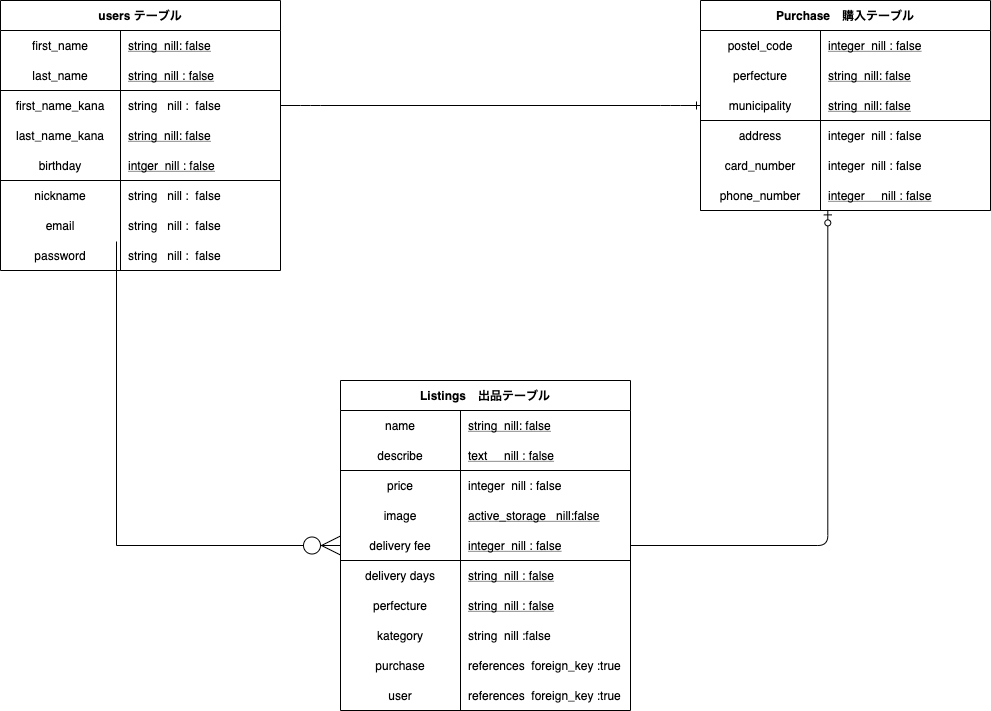

The diagram above was exported from draw.io. Its source (the exported page's mxGraphModel, read from the mxfile embedded in the PNG):
<mxGraphModel dx="501" dy="795" grid="1" gridSize="10" guides="1" tooltips="1" connect="1" arrows="1" fold="1" page="1" pageScale="1" pageWidth="1169" pageHeight="827" math="0" shadow="0">
  <root>
    <mxCell id="0" />
    <mxCell id="1" parent="0" />
    <mxCell id="9" value="Listings　出品テーブル" style="shape=table;startSize=30;container=1;collapsible=1;childLayout=tableLayout;fixedRows=1;rowLines=0;fontStyle=1;align=center;resizeLast=1;" vertex="1" parent="1">
      <mxGeometry x="450" y="439" width="290" height="330" as="geometry" />
    </mxCell>
    <mxCell id="10" value="" style="shape=partialRectangle;collapsible=0;dropTarget=0;pointerEvents=0;fillColor=none;top=0;left=0;bottom=0;right=0;points=[[0,0.5],[1,0.5]];portConstraint=eastwest;" vertex="1" parent="9">
      <mxGeometry y="30" width="290" height="30" as="geometry" />
    </mxCell>
    <mxCell id="11" value="name" style="shape=partialRectangle;connectable=0;fillColor=none;top=0;left=0;bottom=0;right=0;fontStyle=0;overflow=hidden;" vertex="1" parent="10">
      <mxGeometry width="120" height="30" as="geometry" />
    </mxCell>
    <mxCell id="12" value="string  nill: false" style="shape=partialRectangle;connectable=0;fillColor=none;top=0;left=0;bottom=0;right=0;align=left;spacingLeft=6;fontStyle=4;overflow=hidden;" vertex="1" parent="10">
      <mxGeometry x="120" width="170" height="30" as="geometry" />
    </mxCell>
    <mxCell id="13" value="" style="shape=partialRectangle;collapsible=0;dropTarget=0;pointerEvents=0;fillColor=none;top=0;left=0;bottom=1;right=0;points=[[0,0.5],[1,0.5]];portConstraint=eastwest;" vertex="1" parent="9">
      <mxGeometry y="60" width="290" height="30" as="geometry" />
    </mxCell>
    <mxCell id="14" value="describe" style="shape=partialRectangle;connectable=0;fillColor=none;top=0;left=0;bottom=0;right=0;fontStyle=0;overflow=hidden;" vertex="1" parent="13">
      <mxGeometry width="120" height="30" as="geometry" />
    </mxCell>
    <mxCell id="15" value="text     nill : false" style="shape=partialRectangle;connectable=0;fillColor=none;top=0;left=0;bottom=0;right=0;align=left;spacingLeft=6;fontStyle=4;overflow=hidden;" vertex="1" parent="13">
      <mxGeometry x="120" width="170" height="30" as="geometry" />
    </mxCell>
    <mxCell id="16" value="" style="shape=partialRectangle;collapsible=0;dropTarget=0;pointerEvents=0;fillColor=none;top=0;left=0;bottom=0;right=0;points=[[0,0.5],[1,0.5]];portConstraint=eastwest;" vertex="1" parent="9">
      <mxGeometry y="90" width="290" height="30" as="geometry" />
    </mxCell>
    <mxCell id="17" value="price" style="shape=partialRectangle;connectable=0;top=0;left=0;bottom=0;right=0;editable=1;overflow=hidden;fillColor=none;strokeWidth=1;" vertex="1" parent="16">
      <mxGeometry width="120" height="30" as="geometry" />
    </mxCell>
    <mxCell id="18" value="integer  nill : false" style="shape=partialRectangle;connectable=0;top=0;left=0;bottom=0;right=0;align=left;spacingLeft=6;overflow=hidden;fillColor=none;strokeWidth=1;" vertex="1" parent="16">
      <mxGeometry x="120" width="170" height="30" as="geometry" />
    </mxCell>
    <mxCell id="59" value="" style="shape=partialRectangle;collapsible=0;dropTarget=0;pointerEvents=0;fillColor=none;top=0;left=0;bottom=0;right=0;points=[[0,0.5],[1,0.5]];portConstraint=eastwest;" vertex="1" parent="9">
      <mxGeometry y="120" width="290" height="30" as="geometry" />
    </mxCell>
    <mxCell id="60" value="image" style="shape=partialRectangle;connectable=0;fillColor=none;top=0;left=0;bottom=0;right=0;fontStyle=0;overflow=hidden;" vertex="1" parent="59">
      <mxGeometry width="120" height="30" as="geometry" />
    </mxCell>
    <mxCell id="61" value="active_storage   nill:false" style="shape=partialRectangle;connectable=0;fillColor=none;top=0;left=0;bottom=0;right=0;align=left;spacingLeft=6;fontStyle=4;overflow=hidden;" vertex="1" parent="59">
      <mxGeometry x="120" width="170" height="30" as="geometry" />
    </mxCell>
    <mxCell id="62" value="" style="shape=partialRectangle;collapsible=0;dropTarget=0;pointerEvents=0;fillColor=none;top=0;left=0;bottom=1;right=0;points=[[0,0.5],[1,0.5]];portConstraint=eastwest;" vertex="1" parent="9">
      <mxGeometry y="150" width="290" height="30" as="geometry" />
    </mxCell>
    <mxCell id="63" value="delivery fee" style="shape=partialRectangle;connectable=0;fillColor=none;top=0;left=0;bottom=0;right=0;fontStyle=0;overflow=hidden;" vertex="1" parent="62">
      <mxGeometry width="120" height="30" as="geometry" />
    </mxCell>
    <mxCell id="64" value="integer  nill : false" style="shape=partialRectangle;connectable=0;fillColor=none;top=0;left=0;bottom=0;right=0;align=left;spacingLeft=6;fontStyle=4;overflow=hidden;" vertex="1" parent="62">
      <mxGeometry x="120" width="170" height="30" as="geometry" />
    </mxCell>
    <mxCell id="124" value="" style="shape=partialRectangle;collapsible=0;dropTarget=0;pointerEvents=0;fillColor=none;top=0;left=0;bottom=0;right=0;points=[[0,0.5],[1,0.5]];portConstraint=eastwest;" vertex="1" parent="9">
      <mxGeometry y="180" width="290" height="30" as="geometry" />
    </mxCell>
    <mxCell id="125" value="delivery days" style="shape=partialRectangle;connectable=0;fillColor=none;top=0;left=0;bottom=0;right=0;fontStyle=0;overflow=hidden;" vertex="1" parent="124">
      <mxGeometry width="120" height="30" as="geometry" />
    </mxCell>
    <mxCell id="126" value="string  nill : false" style="shape=partialRectangle;connectable=0;fillColor=none;top=0;left=0;bottom=0;right=0;align=left;spacingLeft=6;fontStyle=4;overflow=hidden;" vertex="1" parent="124">
      <mxGeometry x="120" width="170" height="30" as="geometry" />
    </mxCell>
    <mxCell id="93" value="" style="shape=partialRectangle;collapsible=0;dropTarget=0;pointerEvents=0;fillColor=none;top=0;left=0;bottom=0;right=0;points=[[0,0.5],[1,0.5]];portConstraint=eastwest;" vertex="1" parent="9">
      <mxGeometry y="210" width="290" height="30" as="geometry" />
    </mxCell>
    <mxCell id="94" value="perfecture" style="shape=partialRectangle;connectable=0;fillColor=none;top=0;left=0;bottom=0;right=0;fontStyle=0;overflow=hidden;" vertex="1" parent="93">
      <mxGeometry width="120" height="30" as="geometry" />
    </mxCell>
    <mxCell id="95" value="string  nill : false" style="shape=partialRectangle;connectable=0;fillColor=none;top=0;left=0;bottom=0;right=0;align=left;spacingLeft=6;fontStyle=4;overflow=hidden;" vertex="1" parent="93">
      <mxGeometry x="120" width="170" height="30" as="geometry" />
    </mxCell>
    <mxCell id="47" value="" style="shape=partialRectangle;collapsible=0;dropTarget=0;pointerEvents=0;fillColor=none;top=0;left=0;bottom=0;right=0;points=[[0,0.5],[1,0.5]];portConstraint=eastwest;" vertex="1" parent="9">
      <mxGeometry y="240" width="290" height="30" as="geometry" />
    </mxCell>
    <mxCell id="48" value="kategory" style="shape=partialRectangle;connectable=0;top=0;left=0;bottom=0;right=0;editable=1;overflow=hidden;fillColor=none;strokeWidth=1;" vertex="1" parent="47">
      <mxGeometry width="120" height="30" as="geometry" />
    </mxCell>
    <mxCell id="49" value="string  nill :false" style="shape=partialRectangle;connectable=0;top=0;left=0;bottom=0;right=0;align=left;spacingLeft=6;overflow=hidden;fillColor=none;strokeWidth=1;" vertex="1" parent="47">
      <mxGeometry x="120" width="170" height="30" as="geometry" />
    </mxCell>
    <mxCell id="203" value="" style="shape=partialRectangle;collapsible=0;dropTarget=0;pointerEvents=0;fillColor=none;top=0;left=0;bottom=0;right=0;points=[[0,0.5],[1,0.5]];portConstraint=eastwest;" vertex="1" parent="9">
      <mxGeometry y="270" width="290" height="30" as="geometry" />
    </mxCell>
    <mxCell id="204" value="purchase" style="shape=partialRectangle;connectable=0;top=0;left=0;bottom=0;right=0;editable=1;overflow=hidden;fillColor=none;strokeWidth=1;" vertex="1" parent="203">
      <mxGeometry width="120" height="30" as="geometry" />
    </mxCell>
    <mxCell id="205" value="references  foreign_key :true" style="shape=partialRectangle;connectable=0;top=0;left=0;bottom=0;right=0;align=left;spacingLeft=6;overflow=hidden;fillColor=none;strokeWidth=1;" vertex="1" parent="203">
      <mxGeometry x="120" width="170" height="30" as="geometry" />
    </mxCell>
    <mxCell id="28" value="" style="shape=partialRectangle;collapsible=0;dropTarget=0;pointerEvents=0;fillColor=none;top=0;left=0;bottom=0;right=0;points=[[0,0.5],[1,0.5]];portConstraint=eastwest;" vertex="1" parent="9">
      <mxGeometry y="300" width="290" height="30" as="geometry" />
    </mxCell>
    <mxCell id="29" value="user" style="shape=partialRectangle;connectable=0;top=0;left=0;bottom=0;right=0;editable=1;overflow=hidden;fillColor=none;strokeWidth=1;" vertex="1" parent="28">
      <mxGeometry width="120" height="30" as="geometry" />
    </mxCell>
    <mxCell id="30" value="references  foreign_key :true" style="shape=partialRectangle;connectable=0;top=0;left=0;bottom=0;right=0;align=left;spacingLeft=6;overflow=hidden;fillColor=none;strokeWidth=1;" vertex="1" parent="28">
      <mxGeometry x="120" width="170" height="30" as="geometry" />
    </mxCell>
    <mxCell id="65" value="users テーブル" style="shape=table;startSize=30;container=1;collapsible=1;childLayout=tableLayout;fixedRows=1;rowLines=0;fontStyle=1;align=center;resizeLast=1;" vertex="1" parent="1">
      <mxGeometry x="110" y="59" width="280" height="270" as="geometry" />
    </mxCell>
    <mxCell id="66" value="" style="shape=partialRectangle;collapsible=0;dropTarget=0;pointerEvents=0;fillColor=none;top=0;left=0;bottom=0;right=0;points=[[0,0.5],[1,0.5]];portConstraint=eastwest;" vertex="1" parent="65">
      <mxGeometry y="30" width="280" height="30" as="geometry" />
    </mxCell>
    <mxCell id="67" value="first_name" style="shape=partialRectangle;connectable=0;fillColor=none;top=0;left=0;bottom=0;right=0;fontStyle=0;overflow=hidden;" vertex="1" parent="66">
      <mxGeometry width="120" height="30" as="geometry" />
    </mxCell>
    <mxCell id="68" value="string  nill: false" style="shape=partialRectangle;connectable=0;fillColor=none;top=0;left=0;bottom=0;right=0;align=left;spacingLeft=6;fontStyle=4;overflow=hidden;" vertex="1" parent="66">
      <mxGeometry x="120" width="160" height="30" as="geometry" />
    </mxCell>
    <mxCell id="69" value="" style="shape=partialRectangle;collapsible=0;dropTarget=0;pointerEvents=0;fillColor=none;top=0;left=0;bottom=1;right=0;points=[[0,0.5],[1,0.5]];portConstraint=eastwest;" vertex="1" parent="65">
      <mxGeometry y="60" width="280" height="30" as="geometry" />
    </mxCell>
    <mxCell id="70" value="last_name" style="shape=partialRectangle;connectable=0;fillColor=none;top=0;left=0;bottom=0;right=0;fontStyle=0;overflow=hidden;" vertex="1" parent="69">
      <mxGeometry width="120" height="30" as="geometry" />
    </mxCell>
    <mxCell id="71" value="string  nill : false" style="shape=partialRectangle;connectable=0;fillColor=none;top=0;left=0;bottom=0;right=0;align=left;spacingLeft=6;fontStyle=4;overflow=hidden;" vertex="1" parent="69">
      <mxGeometry x="120" width="160" height="30" as="geometry" />
    </mxCell>
    <mxCell id="72" value="" style="shape=partialRectangle;collapsible=0;dropTarget=0;pointerEvents=0;fillColor=none;top=0;left=0;bottom=0;right=0;points=[[0,0.5],[1,0.5]];portConstraint=eastwest;" vertex="1" parent="65">
      <mxGeometry y="90" width="280" height="30" as="geometry" />
    </mxCell>
    <mxCell id="73" value="first_name_kana" style="shape=partialRectangle;connectable=0;top=0;left=0;bottom=0;right=0;editable=1;overflow=hidden;fillColor=none;strokeWidth=1;" vertex="1" parent="72">
      <mxGeometry width="120" height="30" as="geometry" />
    </mxCell>
    <mxCell id="74" value="string   nill :  false" style="shape=partialRectangle;connectable=0;top=0;left=0;bottom=0;right=0;align=left;spacingLeft=6;overflow=hidden;fillColor=none;strokeWidth=1;" vertex="1" parent="72">
      <mxGeometry x="120" width="160" height="30" as="geometry" />
    </mxCell>
    <mxCell id="75" value="" style="shape=partialRectangle;collapsible=0;dropTarget=0;pointerEvents=0;fillColor=none;top=0;left=0;bottom=0;right=0;points=[[0,0.5],[1,0.5]];portConstraint=eastwest;" vertex="1" parent="65">
      <mxGeometry y="120" width="280" height="30" as="geometry" />
    </mxCell>
    <mxCell id="76" value="last_name_kana" style="shape=partialRectangle;connectable=0;fillColor=none;top=0;left=0;bottom=0;right=0;fontStyle=0;overflow=hidden;" vertex="1" parent="75">
      <mxGeometry width="120" height="30" as="geometry" />
    </mxCell>
    <mxCell id="77" value="string  nill: false" style="shape=partialRectangle;connectable=0;fillColor=none;top=0;left=0;bottom=0;right=0;align=left;spacingLeft=6;fontStyle=4;overflow=hidden;" vertex="1" parent="75">
      <mxGeometry x="120" width="160" height="30" as="geometry" />
    </mxCell>
    <mxCell id="78" value="" style="shape=partialRectangle;collapsible=0;dropTarget=0;pointerEvents=0;fillColor=none;top=0;left=0;bottom=1;right=0;points=[[0,0.5],[1,0.5]];portConstraint=eastwest;" vertex="1" parent="65">
      <mxGeometry y="150" width="280" height="30" as="geometry" />
    </mxCell>
    <mxCell id="79" value="birthday" style="shape=partialRectangle;connectable=0;fillColor=none;top=0;left=0;bottom=0;right=0;fontStyle=0;overflow=hidden;" vertex="1" parent="78">
      <mxGeometry width="120" height="30" as="geometry" />
    </mxCell>
    <mxCell id="80" value="intger  nill : false" style="shape=partialRectangle;connectable=0;fillColor=none;top=0;left=0;bottom=0;right=0;align=left;spacingLeft=6;fontStyle=4;overflow=hidden;" vertex="1" parent="78">
      <mxGeometry x="120" width="160" height="30" as="geometry" />
    </mxCell>
    <mxCell id="81" value="" style="shape=partialRectangle;collapsible=0;dropTarget=0;pointerEvents=0;fillColor=none;top=0;left=0;bottom=0;right=0;points=[[0,0.5],[1,0.5]];portConstraint=eastwest;" vertex="1" parent="65">
      <mxGeometry y="180" width="280" height="30" as="geometry" />
    </mxCell>
    <mxCell id="82" value="nickname" style="shape=partialRectangle;connectable=0;top=0;left=0;bottom=0;right=0;editable=1;overflow=hidden;fillColor=none;strokeWidth=1;" vertex="1" parent="81">
      <mxGeometry width="120" height="30" as="geometry" />
    </mxCell>
    <mxCell id="83" value="string   nill :  false" style="shape=partialRectangle;connectable=0;top=0;left=0;bottom=0;right=0;align=left;spacingLeft=6;overflow=hidden;fillColor=none;strokeWidth=1;" vertex="1" parent="81">
      <mxGeometry x="120" width="160" height="30" as="geometry" />
    </mxCell>
    <mxCell id="208" value="" style="shape=partialRectangle;collapsible=0;dropTarget=0;pointerEvents=0;fillColor=none;top=0;left=0;bottom=0;right=0;points=[[0,0.5],[1,0.5]];portConstraint=eastwest;" vertex="1" parent="65">
      <mxGeometry y="210" width="280" height="30" as="geometry" />
    </mxCell>
    <mxCell id="209" value="email" style="shape=partialRectangle;connectable=0;top=0;left=0;bottom=0;right=0;editable=1;overflow=hidden;fillColor=none;strokeWidth=1;" vertex="1" parent="208">
      <mxGeometry width="120" height="30" as="geometry" />
    </mxCell>
    <mxCell id="210" value="string   nill :  false" style="shape=partialRectangle;connectable=0;top=0;left=0;bottom=0;right=0;align=left;spacingLeft=6;overflow=hidden;fillColor=none;strokeWidth=1;" vertex="1" parent="208">
      <mxGeometry x="120" width="160" height="30" as="geometry" />
    </mxCell>
    <mxCell id="84" value="" style="shape=partialRectangle;collapsible=0;dropTarget=0;pointerEvents=0;fillColor=none;top=0;left=0;bottom=0;right=0;points=[[0,0.5],[1,0.5]];portConstraint=eastwest;" vertex="1" parent="65">
      <mxGeometry y="240" width="280" height="30" as="geometry" />
    </mxCell>
    <mxCell id="85" value="password" style="shape=partialRectangle;connectable=0;top=0;left=0;bottom=0;right=0;editable=1;overflow=hidden;fillColor=none;strokeWidth=1;" vertex="1" parent="84">
      <mxGeometry width="120" height="30" as="geometry" />
    </mxCell>
    <mxCell id="86" value="string   nill :  false" style="shape=partialRectangle;connectable=0;top=0;left=0;bottom=0;right=0;align=left;spacingLeft=6;overflow=hidden;fillColor=none;strokeWidth=1;" vertex="1" parent="84">
      <mxGeometry x="120" width="160" height="30" as="geometry" />
    </mxCell>
    <mxCell id="127" value="Purchase　購入テーブル" style="shape=table;startSize=30;container=1;collapsible=1;childLayout=tableLayout;fixedRows=1;rowLines=0;fontStyle=1;align=center;resizeLast=1;" vertex="1" parent="1">
      <mxGeometry x="810" y="59" width="290" height="210" as="geometry" />
    </mxCell>
    <mxCell id="164" value="" style="shape=partialRectangle;collapsible=0;dropTarget=0;pointerEvents=0;fillColor=none;top=0;left=0;bottom=0;right=0;points=[[0,0.5],[1,0.5]];portConstraint=eastwest;" vertex="1" parent="127">
      <mxGeometry y="30" width="290" height="30" as="geometry" />
    </mxCell>
    <mxCell id="165" value="postel_code" style="shape=partialRectangle;connectable=0;fillColor=none;top=0;left=0;bottom=0;right=0;fontStyle=0;overflow=hidden;" vertex="1" parent="164">
      <mxGeometry width="120" height="30" as="geometry" />
    </mxCell>
    <mxCell id="166" value="integer  nill : false" style="shape=partialRectangle;connectable=0;fillColor=none;top=0;left=0;bottom=0;right=0;align=left;spacingLeft=6;fontStyle=4;overflow=hidden;" vertex="1" parent="164">
      <mxGeometry x="120" width="170" height="30" as="geometry" />
    </mxCell>
    <mxCell id="128" value="" style="shape=partialRectangle;collapsible=0;dropTarget=0;pointerEvents=0;fillColor=none;top=0;left=0;bottom=0;right=0;points=[[0,0.5],[1,0.5]];portConstraint=eastwest;" vertex="1" parent="127">
      <mxGeometry y="60" width="290" height="30" as="geometry" />
    </mxCell>
    <mxCell id="129" value="perfecture" style="shape=partialRectangle;connectable=0;fillColor=none;top=0;left=0;bottom=0;right=0;fontStyle=0;overflow=hidden;" vertex="1" parent="128">
      <mxGeometry width="120" height="30" as="geometry" />
    </mxCell>
    <mxCell id="130" value="string  nill: false" style="shape=partialRectangle;connectable=0;fillColor=none;top=0;left=0;bottom=0;right=0;align=left;spacingLeft=6;fontStyle=4;overflow=hidden;" vertex="1" parent="128">
      <mxGeometry x="120" width="170" height="30" as="geometry" />
    </mxCell>
    <mxCell id="131" value="" style="shape=partialRectangle;collapsible=0;dropTarget=0;pointerEvents=0;fillColor=none;top=0;left=0;bottom=1;right=0;points=[[0,0.5],[1,0.5]];portConstraint=eastwest;" vertex="1" parent="127">
      <mxGeometry y="90" width="290" height="30" as="geometry" />
    </mxCell>
    <mxCell id="132" value="municipality" style="shape=partialRectangle;connectable=0;fillColor=none;top=0;left=0;bottom=0;right=0;fontStyle=0;overflow=hidden;" vertex="1" parent="131">
      <mxGeometry width="120" height="30" as="geometry" />
    </mxCell>
    <mxCell id="133" value="string  nill: false" style="shape=partialRectangle;connectable=0;fillColor=none;top=0;left=0;bottom=0;right=0;align=left;spacingLeft=6;fontStyle=4;overflow=hidden;" vertex="1" parent="131">
      <mxGeometry x="120" width="170" height="30" as="geometry" />
    </mxCell>
    <mxCell id="134" value="" style="shape=partialRectangle;collapsible=0;dropTarget=0;pointerEvents=0;fillColor=none;top=0;left=0;bottom=0;right=0;points=[[0,0.5],[1,0.5]];portConstraint=eastwest;" vertex="1" parent="127">
      <mxGeometry y="120" width="290" height="30" as="geometry" />
    </mxCell>
    <mxCell id="135" value="address" style="shape=partialRectangle;connectable=0;top=0;left=0;bottom=0;right=0;editable=1;overflow=hidden;fillColor=none;strokeWidth=1;" vertex="1" parent="134">
      <mxGeometry width="120" height="30" as="geometry" />
    </mxCell>
    <mxCell id="136" value="integer  nill : false" style="shape=partialRectangle;connectable=0;top=0;left=0;bottom=0;right=0;align=left;spacingLeft=6;overflow=hidden;fillColor=none;strokeWidth=1;" vertex="1" parent="134">
      <mxGeometry x="120" width="170" height="30" as="geometry" />
    </mxCell>
    <mxCell id="158" value="" style="shape=partialRectangle;collapsible=0;dropTarget=0;pointerEvents=0;fillColor=none;top=0;left=0;bottom=0;right=0;points=[[0,0.5],[1,0.5]];portConstraint=eastwest;" vertex="1" parent="127">
      <mxGeometry y="150" width="290" height="30" as="geometry" />
    </mxCell>
    <mxCell id="159" value="card_number" style="shape=partialRectangle;connectable=0;top=0;left=0;bottom=0;right=0;editable=1;overflow=hidden;fillColor=none;strokeWidth=1;" vertex="1" parent="158">
      <mxGeometry width="120" height="30" as="geometry" />
    </mxCell>
    <mxCell id="160" value="integer  nill : false" style="shape=partialRectangle;connectable=0;top=0;left=0;bottom=0;right=0;align=left;spacingLeft=6;overflow=hidden;fillColor=none;strokeWidth=1;" vertex="1" parent="158">
      <mxGeometry x="120" width="170" height="30" as="geometry" />
    </mxCell>
    <mxCell id="155" value="" style="shape=partialRectangle;collapsible=0;dropTarget=0;pointerEvents=0;fillColor=none;top=0;left=0;bottom=1;right=0;points=[[0,0.5],[1,0.5]];portConstraint=eastwest;" vertex="1" parent="127">
      <mxGeometry y="180" width="290" height="30" as="geometry" />
    </mxCell>
    <mxCell id="156" value="phone_number" style="shape=partialRectangle;connectable=0;fillColor=none;top=0;left=0;bottom=0;right=0;fontStyle=0;overflow=hidden;" vertex="1" parent="155">
      <mxGeometry width="120" height="30" as="geometry" />
    </mxCell>
    <mxCell id="157" value="integer     nill : false" style="shape=partialRectangle;connectable=0;fillColor=none;top=0;left=0;bottom=0;right=0;align=left;spacingLeft=6;fontStyle=4;overflow=hidden;" vertex="1" parent="155">
      <mxGeometry x="120" width="170" height="30" as="geometry" />
    </mxCell>
    <mxCell id="173" value="" style="edgeStyle=orthogonalEdgeStyle;fontSize=12;html=1;endArrow=ERzeroToMany;endFill=1;entryX=0;entryY=0.5;entryDx=0;entryDy=0;endSize=17;rounded=0;startSize=9;" edge="1" parent="1" target="62">
      <mxGeometry width="100" height="100" relative="1" as="geometry">
        <mxPoint x="226" y="300" as="sourcePoint" />
        <mxPoint x="360" y="439" as="targetPoint" />
      </mxGeometry>
    </mxCell>
    <mxCell id="206" value="" style="edgeStyle=orthogonalEdgeStyle;fontSize=12;html=1;endArrow=ERzeroToOne;endFill=1;exitX=1;exitY=0.5;exitDx=0;exitDy=0;entryX=0.439;entryY=1.013;entryDx=0;entryDy=0;entryPerimeter=0;rounded=1;" edge="1" parent="1" source="62" target="155">
      <mxGeometry width="100" height="100" relative="1" as="geometry">
        <mxPoint x="760" y="579" as="sourcePoint" />
        <mxPoint x="860" y="479" as="targetPoint" />
      </mxGeometry>
    </mxCell>
    <mxCell id="207" value="" style="edgeStyle=entityRelationEdgeStyle;fontSize=12;html=1;endArrow=ERone;endFill=1;exitX=1;exitY=0.5;exitDx=0;exitDy=0;entryX=0;entryY=0.5;entryDx=0;entryDy=0;" edge="1" parent="1" source="72" target="131">
      <mxGeometry width="100" height="100" relative="1" as="geometry">
        <mxPoint x="620" y="479" as="sourcePoint" />
        <mxPoint x="720" y="379" as="targetPoint" />
      </mxGeometry>
    </mxCell>
  </root>
</mxGraphModel>